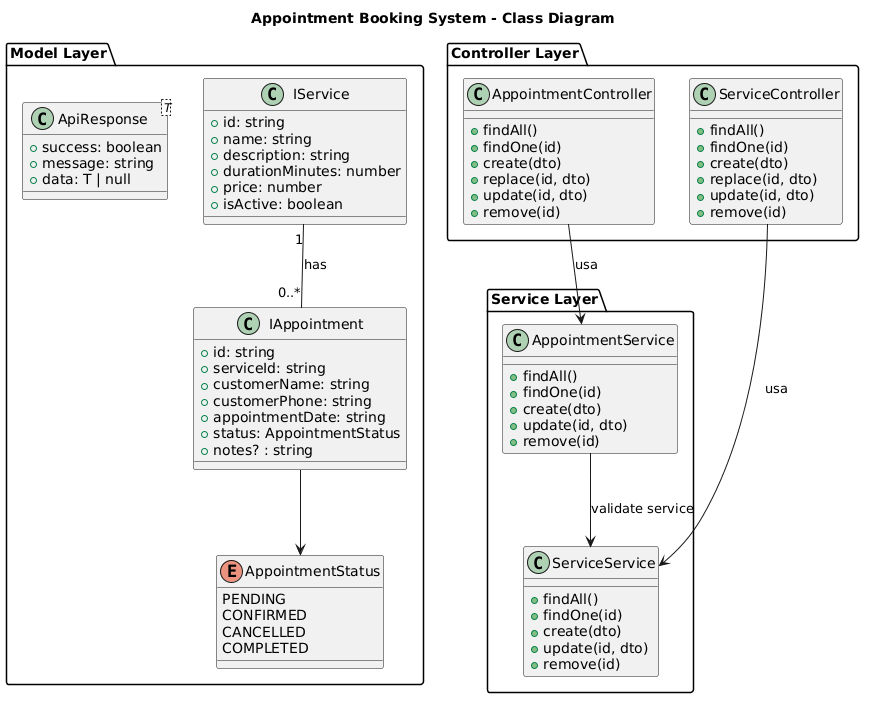

The diagram above was rendered by PlantUML. Its source (embedded in the PNG):
@startuml
title Appointment Booking System - Class Diagram

package "Model Layer" {

enum AppointmentStatus {
  PENDING
  CONFIRMED
  CANCELLED
  COMPLETED
}


class ApiResponse<T> {
  +success: boolean
  +message: string
  +data: T | null
} 

class IService {
  +id: string
  +name: string
  +description: string
  +durationMinutes: number
  +price: number
  +isActive: boolean
}


class IAppointment {
  +id: string
  +serviceId: string
  +customerName: string
  +customerPhone: string
  +appointmentDate: string
  +status: AppointmentStatus
  +notes? : string
}
}

package "Controller Layer" {
class ServiceController {
  +findAll()
  +findOne(id)
  +create(dto)
  +replace(id, dto)
  +update(id, dto)
  +remove(id)
}

class AppointmentController {
  +findAll()
  +findOne(id)
  +create(dto)
  +replace(id, dto)
  +update(id, dto)
  +remove(id)
}
}

package "Service Layer" {
class ServiceService {
  +findAll()
  +findOne(id)
  +create(dto)
  +update(id, dto)
  +remove(id)
}

class AppointmentService {
  +findAll()
  +findOne(id)
  +create(dto)
  +update(id, dto)
  +remove(id)
}
}


IService "1" -- "0..*" IAppointment : has
IAppointment --> AppointmentStatus

ServiceController --> ServiceService : usa
AppointmentController --> AppointmentService : usa

AppointmentService --> ServiceService : validate service
@enduml